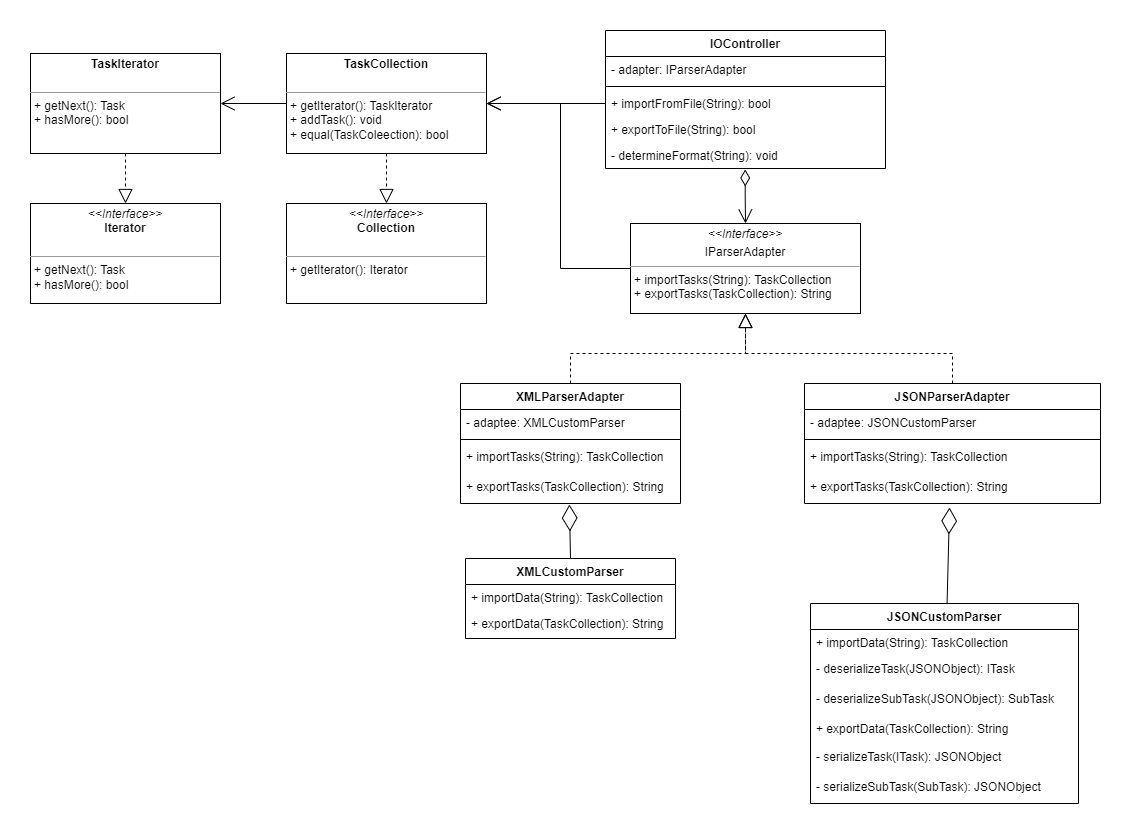

The diagram above was exported from draw.io. Its source (the exported page's mxGraphModel, read from the mxfile embedded in the PNG):
<mxGraphModel dx="2782" dy="2036" grid="1" gridSize="10" guides="1" tooltips="1" connect="1" arrows="1" fold="1" page="1" pageScale="1" pageWidth="827" pageHeight="1169" math="0" shadow="0">
  <root>
    <mxCell id="0" />
    <mxCell id="1" parent="0" />
    <mxCell id="-Zi7dAheqv-PvtFBvLS4-5" value="JSONCustomParser" style="swimlane;fontStyle=1;align=center;verticalAlign=top;childLayout=stackLayout;horizontal=1;startSize=26;horizontalStack=0;resizeParent=1;resizeParentMax=0;resizeLast=0;collapsible=1;marginBottom=0;" parent="1" vertex="1">
      <mxGeometry x="350" y="470" width="268" height="200" as="geometry" />
    </mxCell>
    <mxCell id="-Zi7dAheqv-PvtFBvLS4-6" value="+ importData(String): TaskCollection" style="text;strokeColor=none;fillColor=none;align=left;verticalAlign=top;spacingLeft=4;spacingRight=4;overflow=hidden;rotatable=0;points=[[0,0.5],[1,0.5]];portConstraint=eastwest;" parent="-Zi7dAheqv-PvtFBvLS4-5" vertex="1">
      <mxGeometry y="26" width="268" height="26" as="geometry" />
    </mxCell>
    <mxCell id="SYf5P5W6O8NYg_9hwyuz-1" value="- deserializeTask(JSONObject): ITask" style="text;strokeColor=none;fillColor=none;align=left;verticalAlign=top;spacingLeft=4;spacingRight=4;overflow=hidden;rotatable=0;points=[[0,0.5],[1,0.5]];portConstraint=eastwest;" parent="-Zi7dAheqv-PvtFBvLS4-5" vertex="1">
      <mxGeometry y="52" width="268" height="30" as="geometry" />
    </mxCell>
    <mxCell id="SYf5P5W6O8NYg_9hwyuz-2" value="- deserializeSubTask(JSONObject): SubTask" style="text;strokeColor=none;fillColor=none;align=left;verticalAlign=top;spacingLeft=4;spacingRight=4;overflow=hidden;rotatable=0;points=[[0,0.5],[1,0.5]];portConstraint=eastwest;" parent="-Zi7dAheqv-PvtFBvLS4-5" vertex="1">
      <mxGeometry y="82" width="268" height="30" as="geometry" />
    </mxCell>
    <mxCell id="-Zi7dAheqv-PvtFBvLS4-8" value="+ exportData(TaskCollection): String" style="text;strokeColor=none;fillColor=none;align=left;verticalAlign=top;spacingLeft=4;spacingRight=4;overflow=hidden;rotatable=0;points=[[0,0.5],[1,0.5]];portConstraint=eastwest;" parent="-Zi7dAheqv-PvtFBvLS4-5" vertex="1">
      <mxGeometry y="112" width="268" height="28" as="geometry" />
    </mxCell>
    <mxCell id="ceuPmahwj1BkdMOdjAwu-1" value="- serializeTask(ITask): JSONObject" style="text;strokeColor=none;fillColor=none;align=left;verticalAlign=top;spacingLeft=4;spacingRight=4;overflow=hidden;rotatable=0;points=[[0,0.5],[1,0.5]];portConstraint=eastwest;" parent="-Zi7dAheqv-PvtFBvLS4-5" vertex="1">
      <mxGeometry y="140" width="268" height="30" as="geometry" />
    </mxCell>
    <mxCell id="ceuPmahwj1BkdMOdjAwu-2" value="- serializeSubTask(SubTask): JSONObject" style="text;strokeColor=none;fillColor=none;align=left;verticalAlign=top;spacingLeft=4;spacingRight=4;overflow=hidden;rotatable=0;points=[[0,0.5],[1,0.5]];portConstraint=eastwest;" parent="-Zi7dAheqv-PvtFBvLS4-5" vertex="1">
      <mxGeometry y="170" width="268" height="30" as="geometry" />
    </mxCell>
    <mxCell id="-Zi7dAheqv-PvtFBvLS4-11" value="XMLCustomParser" style="swimlane;fontStyle=1;align=center;verticalAlign=top;childLayout=stackLayout;horizontal=1;startSize=26;horizontalStack=0;resizeParent=1;resizeParentMax=0;resizeLast=0;collapsible=1;marginBottom=0;" parent="1" vertex="1">
      <mxGeometry x="5" y="425" width="210" height="80" as="geometry" />
    </mxCell>
    <mxCell id="-Zi7dAheqv-PvtFBvLS4-12" value="+ importData(String): TaskCollection" style="text;strokeColor=none;fillColor=none;align=left;verticalAlign=top;spacingLeft=4;spacingRight=4;overflow=hidden;rotatable=0;points=[[0,0.5],[1,0.5]];portConstraint=eastwest;" parent="-Zi7dAheqv-PvtFBvLS4-11" vertex="1">
      <mxGeometry y="26" width="210" height="26" as="geometry" />
    </mxCell>
    <mxCell id="-Zi7dAheqv-PvtFBvLS4-13" value="+ exportData(TaskCollection): String" style="text;strokeColor=none;fillColor=none;align=left;verticalAlign=top;spacingLeft=4;spacingRight=4;overflow=hidden;rotatable=0;points=[[0,0.5],[1,0.5]];portConstraint=eastwest;" parent="-Zi7dAheqv-PvtFBvLS4-11" vertex="1">
      <mxGeometry y="52" width="210" height="28" as="geometry" />
    </mxCell>
    <mxCell id="FlDKojrt5W3TywKguF8i-2" value="JSONParserAdapter" style="swimlane;fontStyle=1;align=center;verticalAlign=top;childLayout=stackLayout;horizontal=1;startSize=26;horizontalStack=0;resizeParent=1;resizeParentMax=0;resizeLast=0;collapsible=1;marginBottom=0;" parent="1" vertex="1">
      <mxGeometry x="344" y="250" width="296" height="120" as="geometry" />
    </mxCell>
    <mxCell id="FlDKojrt5W3TywKguF8i-3" value="- adaptee: JSONCustomParser" style="text;strokeColor=none;fillColor=none;align=left;verticalAlign=top;spacingLeft=4;spacingRight=4;overflow=hidden;rotatable=0;points=[[0,0.5],[1,0.5]];portConstraint=eastwest;" parent="FlDKojrt5W3TywKguF8i-2" vertex="1">
      <mxGeometry y="26" width="296" height="26" as="geometry" />
    </mxCell>
    <mxCell id="FlDKojrt5W3TywKguF8i-4" value="" style="line;strokeWidth=1;fillColor=none;align=left;verticalAlign=middle;spacingTop=-1;spacingLeft=3;spacingRight=3;rotatable=0;labelPosition=right;points=[];portConstraint=eastwest;strokeColor=inherit;" parent="FlDKojrt5W3TywKguF8i-2" vertex="1">
      <mxGeometry y="52" width="296" height="8" as="geometry" />
    </mxCell>
    <mxCell id="FlDKojrt5W3TywKguF8i-5" value="+ importTasks(String): TaskCollection" style="text;strokeColor=none;fillColor=none;align=left;verticalAlign=top;spacingLeft=4;spacingRight=4;overflow=hidden;rotatable=0;points=[[0,0.5],[1,0.5]];portConstraint=eastwest;" parent="FlDKojrt5W3TywKguF8i-2" vertex="1">
      <mxGeometry y="60" width="296" height="30" as="geometry" />
    </mxCell>
    <mxCell id="FlDKojrt5W3TywKguF8i-26" value="+ exportTasks(TaskCollection): String" style="text;strokeColor=none;fillColor=none;align=left;verticalAlign=top;spacingLeft=4;spacingRight=4;overflow=hidden;rotatable=0;points=[[0,0.5],[1,0.5]];portConstraint=eastwest;" parent="FlDKojrt5W3TywKguF8i-2" vertex="1">
      <mxGeometry y="90" width="296" height="30" as="geometry" />
    </mxCell>
    <mxCell id="FlDKojrt5W3TywKguF8i-10" value="&lt;p style=&quot;margin:0px;margin-top:4px;text-align:center;&quot;&gt;&lt;i&gt;&amp;lt;&amp;lt;Interface&amp;gt;&amp;gt;&lt;/i&gt;&lt;/p&gt;&lt;p style=&quot;margin:0px;margin-top:4px;text-align:center;&quot;&gt;IParserAdapter&lt;/p&gt;&lt;hr size=&quot;1&quot;&gt;&lt;p style=&quot;margin:0px;margin-left:4px;&quot;&gt;+ importTasks(String): TaskCollection&lt;br&gt;+ exportTasks(TaskCollection): String&lt;/p&gt;" style="verticalAlign=top;align=left;overflow=fill;fontSize=12;fontFamily=Helvetica;html=1;" parent="1" vertex="1">
      <mxGeometry x="170" y="90" width="230" height="90" as="geometry" />
    </mxCell>
    <mxCell id="FlDKojrt5W3TywKguF8i-24" value="" style="endArrow=block;dashed=1;endFill=0;endSize=12;html=1;rounded=0;entryX=0.5;entryY=1;entryDx=0;entryDy=0;exitX=0.5;exitY=0;exitDx=0;exitDy=0;" parent="1" source="FlDKojrt5W3TywKguF8i-2" target="FlDKojrt5W3TywKguF8i-10" edge="1">
      <mxGeometry width="160" relative="1" as="geometry">
        <mxPoint x="180" y="470" as="sourcePoint" />
        <mxPoint x="340" y="470" as="targetPoint" />
        <Array as="points">
          <mxPoint x="492" y="220" />
          <mxPoint x="285" y="220" />
        </Array>
      </mxGeometry>
    </mxCell>
    <mxCell id="FlDKojrt5W3TywKguF8i-28" value="IOController&#10;" style="swimlane;fontStyle=1;align=center;verticalAlign=top;childLayout=stackLayout;horizontal=1;startSize=26;horizontalStack=0;resizeParent=1;resizeParentMax=0;resizeLast=0;collapsible=1;marginBottom=0;" parent="1" vertex="1">
      <mxGeometry x="145" y="-103" width="280" height="138" as="geometry" />
    </mxCell>
    <mxCell id="FlDKojrt5W3TywKguF8i-29" value="- adapter: IParserAdapter" style="text;strokeColor=none;fillColor=none;align=left;verticalAlign=top;spacingLeft=4;spacingRight=4;overflow=hidden;rotatable=0;points=[[0,0.5],[1,0.5]];portConstraint=eastwest;" parent="FlDKojrt5W3TywKguF8i-28" vertex="1">
      <mxGeometry y="26" width="280" height="26" as="geometry" />
    </mxCell>
    <mxCell id="FlDKojrt5W3TywKguF8i-30" value="" style="line;strokeWidth=1;fillColor=none;align=left;verticalAlign=middle;spacingTop=-1;spacingLeft=3;spacingRight=3;rotatable=0;labelPosition=right;points=[];portConstraint=eastwest;strokeColor=inherit;" parent="FlDKojrt5W3TywKguF8i-28" vertex="1">
      <mxGeometry y="52" width="280" height="8" as="geometry" />
    </mxCell>
    <mxCell id="FlDKojrt5W3TywKguF8i-31" value="+ importFromFile(String): bool" style="text;strokeColor=none;fillColor=none;align=left;verticalAlign=top;spacingLeft=4;spacingRight=4;overflow=hidden;rotatable=0;points=[[0,0.5],[1,0.5]];portConstraint=eastwest;" parent="FlDKojrt5W3TywKguF8i-28" vertex="1">
      <mxGeometry y="60" width="280" height="26" as="geometry" />
    </mxCell>
    <mxCell id="FlDKojrt5W3TywKguF8i-32" value="+ exportToFile(String): bool" style="text;strokeColor=none;fillColor=none;align=left;verticalAlign=top;spacingLeft=4;spacingRight=4;overflow=hidden;rotatable=0;points=[[0,0.5],[1,0.5]];portConstraint=eastwest;" parent="FlDKojrt5W3TywKguF8i-28" vertex="1">
      <mxGeometry y="86" width="280" height="26" as="geometry" />
    </mxCell>
    <mxCell id="FlDKojrt5W3TywKguF8i-33" value="- determineFormat(String): void" style="text;strokeColor=none;fillColor=none;align=left;verticalAlign=top;spacingLeft=4;spacingRight=4;overflow=hidden;rotatable=0;points=[[0,0.5],[1,0.5]];portConstraint=eastwest;" parent="FlDKojrt5W3TywKguF8i-28" vertex="1">
      <mxGeometry y="112" width="280" height="26" as="geometry" />
    </mxCell>
    <mxCell id="FlDKojrt5W3TywKguF8i-36" value="" style="endArrow=open;html=1;endSize=12;startArrow=diamondThin;startSize=14;startFill=0;edgeStyle=orthogonalEdgeStyle;align=left;verticalAlign=bottom;rounded=0;entryX=0.5;entryY=0;entryDx=0;entryDy=0;exitX=0.499;exitY=1.038;exitDx=0;exitDy=0;exitPerimeter=0;" parent="1" source="FlDKojrt5W3TywKguF8i-33" target="FlDKojrt5W3TywKguF8i-10" edge="1">
      <mxGeometry x="-0.3222" y="45" relative="1" as="geometry">
        <mxPoint x="300" y="50" as="sourcePoint" />
        <mxPoint x="560" y="50" as="targetPoint" />
        <mxPoint as="offset" />
      </mxGeometry>
    </mxCell>
    <mxCell id="9i3Ty6T-7i8Nn30Po2-u-6" value="XMLParserAdapter" style="swimlane;fontStyle=1;align=center;verticalAlign=top;childLayout=stackLayout;horizontal=1;startSize=26;horizontalStack=0;resizeParent=1;resizeParentMax=0;resizeLast=0;collapsible=1;marginBottom=0;" parent="1" vertex="1">
      <mxGeometry y="250" width="220" height="120" as="geometry" />
    </mxCell>
    <mxCell id="9i3Ty6T-7i8Nn30Po2-u-7" value="- adaptee: XMLCustomParser" style="text;strokeColor=none;fillColor=none;align=left;verticalAlign=top;spacingLeft=4;spacingRight=4;overflow=hidden;rotatable=0;points=[[0,0.5],[1,0.5]];portConstraint=eastwest;" parent="9i3Ty6T-7i8Nn30Po2-u-6" vertex="1">
      <mxGeometry y="26" width="220" height="26" as="geometry" />
    </mxCell>
    <mxCell id="9i3Ty6T-7i8Nn30Po2-u-8" value="" style="line;strokeWidth=1;fillColor=none;align=left;verticalAlign=middle;spacingTop=-1;spacingLeft=3;spacingRight=3;rotatable=0;labelPosition=right;points=[];portConstraint=eastwest;strokeColor=inherit;" parent="9i3Ty6T-7i8Nn30Po2-u-6" vertex="1">
      <mxGeometry y="52" width="220" height="8" as="geometry" />
    </mxCell>
    <mxCell id="9i3Ty6T-7i8Nn30Po2-u-9" value="+ importTasks(String): TaskCollection" style="text;strokeColor=none;fillColor=none;align=left;verticalAlign=top;spacingLeft=4;spacingRight=4;overflow=hidden;rotatable=0;points=[[0,0.5],[1,0.5]];portConstraint=eastwest;" parent="9i3Ty6T-7i8Nn30Po2-u-6" vertex="1">
      <mxGeometry y="60" width="220" height="30" as="geometry" />
    </mxCell>
    <mxCell id="9i3Ty6T-7i8Nn30Po2-u-10" value="+ exportTasks(TaskCollection): String" style="text;strokeColor=none;fillColor=none;align=left;verticalAlign=top;spacingLeft=4;spacingRight=4;overflow=hidden;rotatable=0;points=[[0,0.5],[1,0.5]];portConstraint=eastwest;" parent="9i3Ty6T-7i8Nn30Po2-u-6" vertex="1">
      <mxGeometry y="90" width="220" height="30" as="geometry" />
    </mxCell>
    <mxCell id="9i3Ty6T-7i8Nn30Po2-u-11" value="" style="endArrow=block;dashed=1;endFill=0;endSize=12;html=1;rounded=0;entryX=0.5;entryY=1;entryDx=0;entryDy=0;exitX=0.5;exitY=0;exitDx=0;exitDy=0;" parent="1" source="9i3Ty6T-7i8Nn30Po2-u-6" target="FlDKojrt5W3TywKguF8i-10" edge="1">
      <mxGeometry width="160" relative="1" as="geometry">
        <mxPoint x="50" y="190" as="sourcePoint" />
        <mxPoint x="210" y="190" as="targetPoint" />
        <Array as="points">
          <mxPoint x="110" y="220" />
          <mxPoint x="285" y="220" />
        </Array>
      </mxGeometry>
    </mxCell>
    <mxCell id="9i3Ty6T-7i8Nn30Po2-u-16" value="" style="endArrow=diamondThin;endFill=0;endSize=24;html=1;rounded=0;entryX=0.495;entryY=1.033;entryDx=0;entryDy=0;entryPerimeter=0;exitX=0.5;exitY=0;exitDx=0;exitDy=0;" parent="1" source="-Zi7dAheqv-PvtFBvLS4-11" target="9i3Ty6T-7i8Nn30Po2-u-10" edge="1">
      <mxGeometry width="160" relative="1" as="geometry">
        <mxPoint x="60" y="410" as="sourcePoint" />
        <mxPoint x="220" y="410" as="targetPoint" />
      </mxGeometry>
    </mxCell>
    <mxCell id="9i3Ty6T-7i8Nn30Po2-u-17" value="" style="endArrow=diamondThin;endFill=0;endSize=24;html=1;rounded=0;entryX=0.49;entryY=1.133;entryDx=0;entryDy=0;entryPerimeter=0;" parent="1" source="-Zi7dAheqv-PvtFBvLS4-5" target="FlDKojrt5W3TywKguF8i-26" edge="1">
      <mxGeometry width="160" relative="1" as="geometry">
        <mxPoint x="370" y="430" as="sourcePoint" />
        <mxPoint x="530" y="530" as="targetPoint" />
      </mxGeometry>
    </mxCell>
    <mxCell id="9i3Ty6T-7i8Nn30Po2-u-18" value="&lt;p style=&quot;margin:0px;margin-top:4px;text-align:center;&quot;&gt;&lt;i&gt;&amp;lt;&amp;lt;Interface&amp;gt;&amp;gt;&lt;/i&gt;&lt;br&gt;&lt;b&gt;Iterator&lt;/b&gt;&lt;/p&gt;&lt;p style=&quot;margin:0px;margin-left:4px;&quot;&gt;&lt;br&gt;&lt;/p&gt;&lt;hr size=&quot;1&quot;&gt;&lt;p style=&quot;margin:0px;margin-left:4px;&quot;&gt;+ getNext(): Task&lt;br&gt;+ hasMore(): bool&lt;/p&gt;" style="verticalAlign=top;align=left;overflow=fill;fontSize=12;fontFamily=Helvetica;html=1;" parent="1" vertex="1">
      <mxGeometry x="-430" y="70" width="190" height="100" as="geometry" />
    </mxCell>
    <mxCell id="9i3Ty6T-7i8Nn30Po2-u-19" value="&lt;p style=&quot;margin:0px;margin-top:4px;text-align:center;&quot;&gt;&lt;i&gt;&amp;lt;&amp;lt;Interface&amp;gt;&amp;gt;&lt;/i&gt;&lt;br&gt;&lt;b&gt;Collection&lt;/b&gt;&lt;/p&gt;&lt;p style=&quot;margin:0px;margin-left:4px;&quot;&gt;&lt;br&gt;&lt;/p&gt;&lt;hr size=&quot;1&quot;&gt;&lt;p style=&quot;margin:0px;margin-left:4px;&quot;&gt;+ getIterator(): Iterator&lt;br&gt;&lt;/p&gt;" style="verticalAlign=top;align=left;overflow=fill;fontSize=12;fontFamily=Helvetica;html=1;" parent="1" vertex="1">
      <mxGeometry x="-174" y="70" width="200" height="100" as="geometry" />
    </mxCell>
    <mxCell id="9i3Ty6T-7i8Nn30Po2-u-21" value="&lt;p style=&quot;margin:0px;margin-top:4px;text-align:center;&quot;&gt;&lt;b&gt;TaskCollection&lt;/b&gt;&lt;/p&gt;&lt;p style=&quot;margin:0px;margin-left:4px;&quot;&gt;&lt;br&gt;&lt;/p&gt;&lt;hr size=&quot;1&quot;&gt;&lt;p style=&quot;margin:0px;margin-left:4px;&quot;&gt;+ getIterator(): TaskIterator&lt;br&gt;&lt;/p&gt;&lt;p style=&quot;margin:0px;margin-left:4px;&quot;&gt;+ addTask(): void&lt;/p&gt;&lt;p style=&quot;margin:0px;margin-left:4px;&quot;&gt;+ equal(TaskColeection): bool&lt;/p&gt;" style="verticalAlign=top;align=left;overflow=fill;fontSize=12;fontFamily=Helvetica;html=1;" parent="1" vertex="1">
      <mxGeometry x="-174" y="-80" width="200" height="100" as="geometry" />
    </mxCell>
    <mxCell id="9i3Ty6T-7i8Nn30Po2-u-22" value="&lt;p style=&quot;margin:0px;margin-top:4px;text-align:center;&quot;&gt;&lt;b&gt;TaskIterator&lt;/b&gt;&lt;/p&gt;&lt;p style=&quot;margin:0px;margin-left:4px;&quot;&gt;&lt;br&gt;&lt;/p&gt;&lt;hr size=&quot;1&quot;&gt;&lt;p style=&quot;margin:0px;margin-left:4px;&quot;&gt;+ getNext(): Task&lt;br&gt;+ hasMore(): bool&lt;/p&gt;" style="verticalAlign=top;align=left;overflow=fill;fontSize=12;fontFamily=Helvetica;html=1;" parent="1" vertex="1">
      <mxGeometry x="-430" y="-80" width="190" height="100" as="geometry" />
    </mxCell>
    <mxCell id="9i3Ty6T-7i8Nn30Po2-u-26" value="" style="endArrow=block;dashed=1;endFill=0;endSize=12;html=1;rounded=0;entryX=0.5;entryY=0;entryDx=0;entryDy=0;exitX=0.5;exitY=1;exitDx=0;exitDy=0;" parent="1" source="9i3Ty6T-7i8Nn30Po2-u-22" target="9i3Ty6T-7i8Nn30Po2-u-18" edge="1">
      <mxGeometry width="160" relative="1" as="geometry">
        <mxPoint x="-400" y="140" as="sourcePoint" />
        <mxPoint x="-240" y="140" as="targetPoint" />
      </mxGeometry>
    </mxCell>
    <mxCell id="9i3Ty6T-7i8Nn30Po2-u-27" value="" style="endArrow=block;dashed=1;endFill=0;endSize=12;html=1;rounded=0;entryX=0.5;entryY=0;entryDx=0;entryDy=0;exitX=0.5;exitY=1;exitDx=0;exitDy=0;" parent="1" source="9i3Ty6T-7i8Nn30Po2-u-21" target="9i3Ty6T-7i8Nn30Po2-u-19" edge="1">
      <mxGeometry width="160" relative="1" as="geometry">
        <mxPoint x="-68" y="20" as="sourcePoint" />
        <mxPoint x="-20" y="180" as="targetPoint" />
      </mxGeometry>
    </mxCell>
    <mxCell id="9i3Ty6T-7i8Nn30Po2-u-28" value="" style="endArrow=open;endFill=1;endSize=12;html=1;rounded=0;exitX=0;exitY=0.5;exitDx=0;exitDy=0;entryX=1;entryY=0.5;entryDx=0;entryDy=0;" parent="1" source="9i3Ty6T-7i8Nn30Po2-u-21" target="9i3Ty6T-7i8Nn30Po2-u-22" edge="1">
      <mxGeometry width="160" relative="1" as="geometry">
        <mxPoint x="-160" y="80" as="sourcePoint" />
        <mxPoint y="80" as="targetPoint" />
      </mxGeometry>
    </mxCell>
    <mxCell id="9i3Ty6T-7i8Nn30Po2-u-29" value="" style="endArrow=open;endFill=1;endSize=12;html=1;rounded=0;exitX=0;exitY=0.5;exitDx=0;exitDy=0;entryX=1;entryY=0.5;entryDx=0;entryDy=0;" parent="1" source="FlDKojrt5W3TywKguF8i-31" target="9i3Ty6T-7i8Nn30Po2-u-21" edge="1">
      <mxGeometry width="160" relative="1" as="geometry">
        <mxPoint x="-30" y="70" as="sourcePoint" />
        <mxPoint x="130" y="70" as="targetPoint" />
      </mxGeometry>
    </mxCell>
    <mxCell id="9i3Ty6T-7i8Nn30Po2-u-30" value="" style="endArrow=open;endFill=1;endSize=12;html=1;rounded=0;exitX=0;exitY=0.5;exitDx=0;exitDy=0;entryX=1;entryY=0.5;entryDx=0;entryDy=0;" parent="1" source="FlDKojrt5W3TywKguF8i-10" target="9i3Ty6T-7i8Nn30Po2-u-21" edge="1">
      <mxGeometry width="160" relative="1" as="geometry">
        <mxPoint y="60" as="sourcePoint" />
        <mxPoint x="-70" y="-30" as="targetPoint" />
        <Array as="points">
          <mxPoint x="100" y="135" />
          <mxPoint x="100" y="-30" />
        </Array>
      </mxGeometry>
    </mxCell>
  </root>
</mxGraphModel>